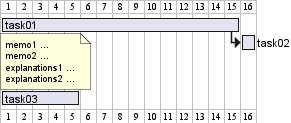

The diagram above was rendered by PlantUML. Its source (embedded in the PNG):
@startgantt
[task01] lasts 15 days
note bottom
  memo1 ...
  memo2 ...
  explanations1 ...
  explanations2 ...
end note

[task01] -> [task02]
[task03] lasts 5 days

@endgantt